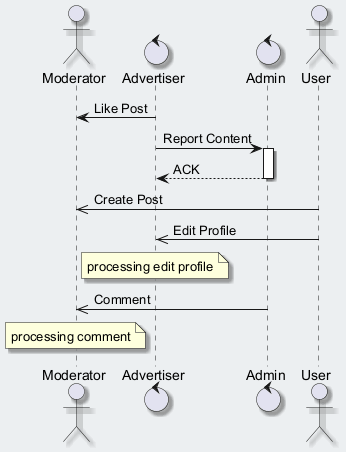

The diagram above was rendered by PlantUML. Its source (embedded in the PNG):
@startuml
skinparam backgroundColor #ECEFF1
skinparam classBackgroundColor #FFFFFF
skinparam classBorderColor #455A64
skinparam shadowing true
actor "Moderator" as M
control "Advertiser" as A
control "Admin" as A2
actor "User" as U
A -> M : Like Post
A -> A2 : Report Content
activate A2
A2 --> A : ACK
deactivate A2
U ->> M : Create Post
U ->> A : Edit Profile
note over A : processing edit profile
A2 ->> M : Comment
note over M : processing comment
@enduml